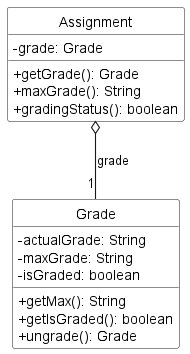

The diagram above was rendered by PlantUML. Its source (embedded in the PNG):
@startuml
hide circle
skinparam arrowThickness 1.1
skinparam classBackgroundColor LOGIC_COLOR
skinparam classAttributeIconSize 0

class Assignment {
-grade: Grade
+getGrade(): Grade
+maxGrade(): String
+gradingStatus(): boolean
}

class Grade {
-actualGrade: String
-maxGrade: String
-isGraded: boolean
+getMax(): String
+getIsGraded(): boolean
+ungrade(): Grade
}

Assignment o-- "1" Grade: grade
@enduml